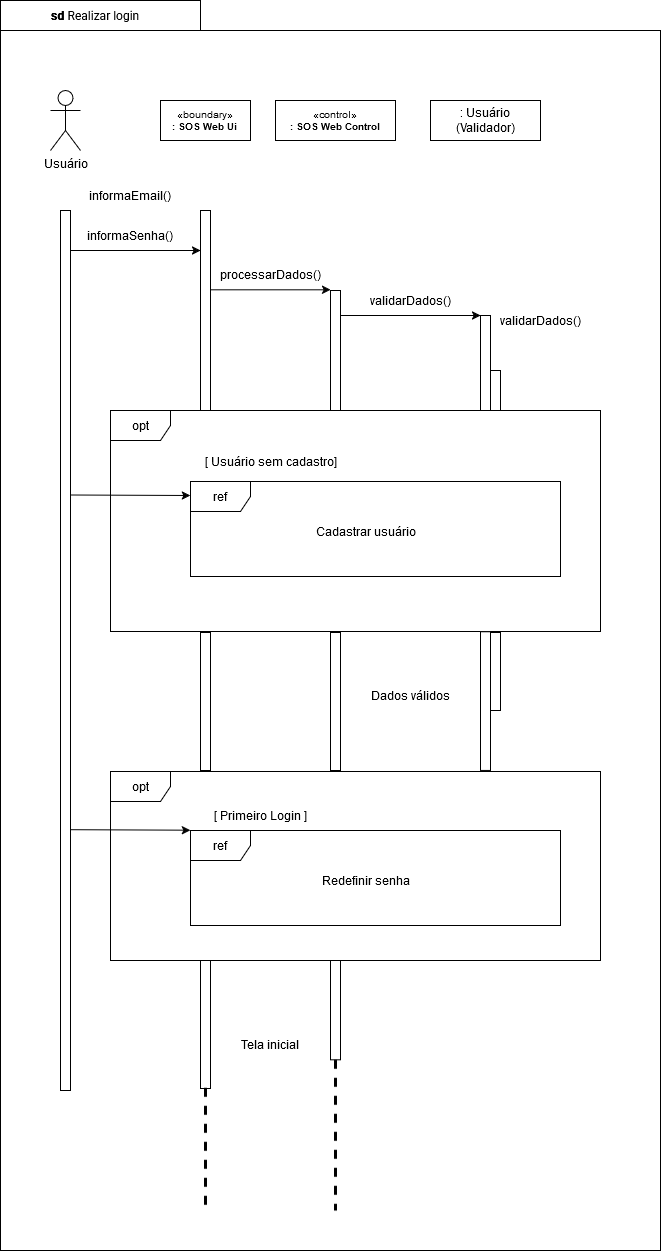

The diagram above was exported from draw.io. Its source (the exported page's mxGraphModel, read from the mxfile embedded in the PNG):
<mxGraphModel dx="1420" dy="845" grid="1" gridSize="10" guides="1" tooltips="1" connect="1" arrows="1" fold="1" page="1" pageScale="1" pageWidth="827" pageHeight="1169" math="0" shadow="0">
  <root>
    <mxCell id="0" />
    <mxCell id="1" parent="0" />
    <mxCell id="svA-SNKay6Wxg-ZPi2XQ-37" value="" style="shape=folder;fontStyle=1;spacingTop=10;tabWidth=200;tabHeight=30;tabPosition=left;html=1;whiteSpace=wrap;movable=0;resizable=0;rotatable=0;deletable=0;editable=0;locked=1;connectable=0;" vertex="1" parent="1">
      <mxGeometry x="84" y="30" width="660" height="1250" as="geometry" />
    </mxCell>
    <mxCell id="svA-SNKay6Wxg-ZPi2XQ-38" value="Usuário" style="shape=umlActor;verticalLabelPosition=bottom;verticalAlign=top;html=1;movable=0;resizable=0;rotatable=0;deletable=0;editable=0;locked=1;connectable=0;" vertex="1" parent="1">
      <mxGeometry x="134" y="120" width="30" height="60" as="geometry" />
    </mxCell>
    <mxCell id="svA-SNKay6Wxg-ZPi2XQ-39" value="" style="html=1;points=[];perimeter=orthogonalPerimeter;outlineConnect=0;targetShapes=umlLifeline;portConstraint=eastwest;newEdgeStyle={&quot;edgeStyle&quot;:&quot;elbowEdgeStyle&quot;,&quot;elbow&quot;:&quot;vertical&quot;,&quot;curved&quot;:0,&quot;rounded&quot;:0};movable=0;resizable=0;rotatable=0;deletable=0;editable=0;locked=1;connectable=0;" vertex="1" parent="1">
      <mxGeometry x="144" y="240" width="10" height="880" as="geometry" />
    </mxCell>
    <mxCell id="svA-SNKay6Wxg-ZPi2XQ-40" value="" style="html=1;points=[];perimeter=orthogonalPerimeter;outlineConnect=0;targetShapes=umlLifeline;portConstraint=eastwest;newEdgeStyle={&quot;edgeStyle&quot;:&quot;elbowEdgeStyle&quot;,&quot;elbow&quot;:&quot;vertical&quot;,&quot;curved&quot;:0,&quot;rounded&quot;:0};movable=0;resizable=0;rotatable=0;deletable=0;editable=0;locked=1;connectable=0;" vertex="1" parent="1">
      <mxGeometry x="284" y="240" width="10" height="200" as="geometry" />
    </mxCell>
    <mxCell id="svA-SNKay6Wxg-ZPi2XQ-41" value="&lt;div style=&quot;font-size: 10px;&quot;&gt;&lt;font style=&quot;font-size: 10px;&quot;&gt;«boundary»&lt;b style=&quot;font-size: 10px;&quot;&gt;&lt;br style=&quot;font-size: 10px;&quot;&gt;&lt;/b&gt;&lt;/font&gt;&lt;/div&gt;&lt;div style=&quot;font-size: 10px;&quot;&gt;&lt;font style=&quot;font-size: 10px;&quot;&gt;&lt;b style=&quot;font-size: 10px;&quot;&gt;: SOS Web Ui&lt;br&gt;&lt;/b&gt;&lt;/font&gt;&lt;/div&gt;" style="html=1;whiteSpace=wrap;fontSize=10;movable=0;resizable=0;rotatable=0;deletable=0;editable=0;locked=1;connectable=0;" vertex="1" parent="1">
      <mxGeometry x="244" y="130" width="90" height="40" as="geometry" />
    </mxCell>
    <mxCell id="svA-SNKay6Wxg-ZPi2XQ-42" value="informaEmail()" style="text;html=1;align=center;verticalAlign=middle;whiteSpace=wrap;rounded=0;movable=0;resizable=0;rotatable=0;deletable=0;editable=0;locked=1;connectable=0;" vertex="1" parent="1">
      <mxGeometry x="184" y="210" width="60" height="30" as="geometry" />
    </mxCell>
    <mxCell id="svA-SNKay6Wxg-ZPi2XQ-43" value="&lt;div align=&quot;center&quot; style=&quot;font-size: 10px;&quot;&gt;&lt;font style=&quot;font-size: 10px;&quot;&gt;«control»&lt;b style=&quot;font-size: 10px;&quot;&gt;&lt;br style=&quot;font-size: 10px;&quot;&gt;&lt;/b&gt;&lt;/font&gt;&lt;/div&gt;&lt;div style=&quot;font-size: 10px;&quot;&gt;&lt;font style=&quot;font-size: 10px;&quot;&gt;&lt;b style=&quot;font-size: 10px;&quot;&gt;: SOS Web Control&lt;br&gt;&lt;/b&gt;&lt;/font&gt;&lt;/div&gt;" style="html=1;whiteSpace=wrap;fontSize=10;movable=0;resizable=0;rotatable=0;deletable=0;editable=0;locked=1;connectable=0;" vertex="1" parent="1">
      <mxGeometry x="359" y="130" width="120" height="40.00000000000001" as="geometry" />
    </mxCell>
    <mxCell id="svA-SNKay6Wxg-ZPi2XQ-44" value="&lt;div&gt;: Usuário&lt;br&gt;(Validador)&lt;/div&gt;" style="html=1;whiteSpace=wrap;movable=0;resizable=0;rotatable=0;deletable=0;editable=0;locked=1;connectable=0;" vertex="1" parent="1">
      <mxGeometry x="514" y="130" width="110" height="40.00000000000001" as="geometry" />
    </mxCell>
    <mxCell id="svA-SNKay6Wxg-ZPi2XQ-45" value="&lt;font data-font-src=&quot;https://fonts.googleapis.com/css?family=Roboto&quot; face=&quot;Roboto&quot;&gt;&lt;b&gt;sd&lt;/b&gt; Realizar login&lt;/font&gt;" style="text;align=center;verticalAlign=middle;rounded=0;glass=0;fontSize=12;labelBackgroundColor=none;labelBorderColor=none;textShadow=0;whiteSpace=wrap;html=1;movable=0;resizable=0;rotatable=0;deletable=0;editable=0;locked=1;connectable=0;" vertex="1" parent="1">
      <mxGeometry x="104" y="35" width="150.34" height="20" as="geometry" />
    </mxCell>
    <mxCell id="svA-SNKay6Wxg-ZPi2XQ-46" value="validarDados()" style="text;html=1;align=center;verticalAlign=middle;whiteSpace=wrap;rounded=0;movable=0;resizable=0;rotatable=0;deletable=0;editable=0;locked=1;connectable=0;" vertex="1" parent="1">
      <mxGeometry x="464" y="315" width="60" height="30" as="geometry" />
    </mxCell>
    <mxCell id="svA-SNKay6Wxg-ZPi2XQ-47" value="" style="endArrow=classic;html=1;rounded=0;movable=0;resizable=0;rotatable=0;deletable=0;editable=0;locked=1;connectable=0;" edge="1" parent="1">
      <mxGeometry width="50" height="50" relative="1" as="geometry">
        <mxPoint x="424" y="345" as="sourcePoint" />
        <mxPoint x="564" y="345" as="targetPoint" />
      </mxGeometry>
    </mxCell>
    <mxCell id="svA-SNKay6Wxg-ZPi2XQ-48" value="validarDados()" style="text;html=1;align=center;verticalAlign=middle;whiteSpace=wrap;rounded=0;movable=0;resizable=0;rotatable=0;deletable=0;editable=0;locked=1;connectable=0;" vertex="1" parent="1">
      <mxGeometry x="594" y="335" width="60" height="30" as="geometry" />
    </mxCell>
    <mxCell id="svA-SNKay6Wxg-ZPi2XQ-49" value="" style="html=1;points=[];perimeter=orthogonalPerimeter;outlineConnect=0;targetShapes=umlLifeline;portConstraint=eastwest;newEdgeStyle={&quot;edgeStyle&quot;:&quot;elbowEdgeStyle&quot;,&quot;elbow&quot;:&quot;vertical&quot;,&quot;curved&quot;:0,&quot;rounded&quot;:0};movable=0;resizable=0;rotatable=0;deletable=0;editable=0;locked=1;connectable=0;" vertex="1" parent="1">
      <mxGeometry x="564" y="345" width="10" height="95" as="geometry" />
    </mxCell>
    <mxCell id="svA-SNKay6Wxg-ZPi2XQ-50" value="" style="html=1;points=[];perimeter=orthogonalPerimeter;outlineConnect=0;targetShapes=umlLifeline;portConstraint=eastwest;newEdgeStyle={&quot;edgeStyle&quot;:&quot;elbowEdgeStyle&quot;,&quot;elbow&quot;:&quot;vertical&quot;,&quot;curved&quot;:0,&quot;rounded&quot;:0};movable=0;resizable=0;rotatable=0;deletable=0;editable=0;locked=1;connectable=0;" vertex="1" parent="1">
      <mxGeometry x="574" y="400" width="10" height="40" as="geometry" />
    </mxCell>
    <mxCell id="svA-SNKay6Wxg-ZPi2XQ-51" value="" style="endArrow=classic;html=1;rounded=0;movable=0;resizable=0;rotatable=0;deletable=0;editable=0;locked=1;connectable=0;" edge="1" parent="1">
      <mxGeometry width="50" height="50" relative="1" as="geometry">
        <mxPoint x="154" y="279.99999999999994" as="sourcePoint" />
        <mxPoint x="284" y="279.99999999999994" as="targetPoint" />
      </mxGeometry>
    </mxCell>
    <mxCell id="svA-SNKay6Wxg-ZPi2XQ-52" value="informaSenha()" style="text;html=1;align=center;verticalAlign=middle;whiteSpace=wrap;rounded=0;movable=0;resizable=0;rotatable=0;deletable=0;editable=0;locked=1;connectable=0;" vertex="1" parent="1">
      <mxGeometry x="184" y="249.99999999999994" width="60" height="30" as="geometry" />
    </mxCell>
    <mxCell id="svA-SNKay6Wxg-ZPi2XQ-53" value="" style="endArrow=classic;html=1;rounded=0;movable=0;resizable=0;rotatable=0;deletable=0;editable=0;locked=1;connectable=0;" edge="1" parent="1">
      <mxGeometry width="50" height="50" relative="1" as="geometry">
        <mxPoint x="294" y="319.31" as="sourcePoint" />
        <mxPoint x="414" y="319.31" as="targetPoint" />
      </mxGeometry>
    </mxCell>
    <mxCell id="svA-SNKay6Wxg-ZPi2XQ-54" value="processarDados()" style="text;html=1;align=center;verticalAlign=middle;whiteSpace=wrap;rounded=0;movable=0;resizable=0;rotatable=0;deletable=0;editable=0;locked=1;connectable=0;" vertex="1" parent="1">
      <mxGeometry x="324" y="288.61999999999995" width="60" height="30" as="geometry" />
    </mxCell>
    <mxCell id="svA-SNKay6Wxg-ZPi2XQ-55" value="" style="html=1;points=[];perimeter=orthogonalPerimeter;outlineConnect=0;targetShapes=umlLifeline;portConstraint=eastwest;newEdgeStyle={&quot;edgeStyle&quot;:&quot;elbowEdgeStyle&quot;,&quot;elbow&quot;:&quot;vertical&quot;,&quot;curved&quot;:0,&quot;rounded&quot;:0};movable=0;resizable=0;rotatable=0;deletable=0;editable=0;locked=1;connectable=0;" vertex="1" parent="1">
      <mxGeometry x="414" y="320" width="10" height="120" as="geometry" />
    </mxCell>
    <mxCell id="svA-SNKay6Wxg-ZPi2XQ-56" value="opt" style="shape=umlFrame;whiteSpace=wrap;html=1;pointerEvents=0;movable=0;resizable=0;rotatable=0;deletable=0;editable=0;locked=1;connectable=0;" vertex="1" parent="1">
      <mxGeometry x="194" y="440" width="490" height="221" as="geometry" />
    </mxCell>
    <mxCell id="svA-SNKay6Wxg-ZPi2XQ-57" value="ref" style="shape=umlFrame;whiteSpace=wrap;html=1;pointerEvents=0;movable=0;resizable=0;rotatable=0;deletable=0;editable=0;locked=1;connectable=0;" vertex="1" parent="1">
      <mxGeometry x="274" y="511" width="370" height="95" as="geometry" />
    </mxCell>
    <mxCell id="svA-SNKay6Wxg-ZPi2XQ-58" value="[ Usuário sem cadastro]" style="text;html=1;align=center;verticalAlign=middle;resizable=0;points=[];autosize=1;strokeColor=none;fillColor=none;movable=0;rotatable=0;deletable=0;editable=0;locked=1;connectable=0;" vertex="1" parent="1">
      <mxGeometry x="274" y="476" width="160" height="30" as="geometry" />
    </mxCell>
    <mxCell id="svA-SNKay6Wxg-ZPi2XQ-59" value="Cadastrar usuário" style="text;html=1;align=center;verticalAlign=middle;resizable=0;points=[];autosize=1;strokeColor=none;fillColor=none;movable=0;rotatable=0;deletable=0;editable=0;locked=1;connectable=0;" vertex="1" parent="1">
      <mxGeometry x="389" y="546" width="120" height="30" as="geometry" />
    </mxCell>
    <mxCell id="svA-SNKay6Wxg-ZPi2XQ-60" value="" style="endArrow=classic;html=1;rounded=0;movable=0;resizable=0;rotatable=0;deletable=0;editable=0;locked=1;connectable=0;" edge="1" parent="1">
      <mxGeometry width="50" height="50" relative="1" as="geometry">
        <mxPoint x="154" y="524.5" as="sourcePoint" />
        <mxPoint x="274" y="525" as="targetPoint" />
      </mxGeometry>
    </mxCell>
    <mxCell id="svA-SNKay6Wxg-ZPi2XQ-61" value="" style="html=1;points=[];perimeter=orthogonalPerimeter;outlineConnect=0;targetShapes=umlLifeline;portConstraint=eastwest;newEdgeStyle={&quot;edgeStyle&quot;:&quot;elbowEdgeStyle&quot;,&quot;elbow&quot;:&quot;vertical&quot;,&quot;curved&quot;:0,&quot;rounded&quot;:0};movable=0;resizable=0;rotatable=0;deletable=0;editable=0;locked=1;connectable=0;" vertex="1" parent="1">
      <mxGeometry x="284" y="662" width="10" height="138" as="geometry" />
    </mxCell>
    <mxCell id="svA-SNKay6Wxg-ZPi2XQ-62" value="" style="html=1;points=[];perimeter=orthogonalPerimeter;outlineConnect=0;targetShapes=umlLifeline;portConstraint=eastwest;newEdgeStyle={&quot;edgeStyle&quot;:&quot;elbowEdgeStyle&quot;,&quot;elbow&quot;:&quot;vertical&quot;,&quot;curved&quot;:0,&quot;rounded&quot;:0};movable=0;resizable=0;rotatable=0;deletable=0;editable=0;locked=1;connectable=0;" vertex="1" parent="1">
      <mxGeometry x="564" y="661.31" width="10" height="138.69" as="geometry" />
    </mxCell>
    <mxCell id="svA-SNKay6Wxg-ZPi2XQ-63" value="" style="html=1;points=[];perimeter=orthogonalPerimeter;outlineConnect=0;targetShapes=umlLifeline;portConstraint=eastwest;newEdgeStyle={&quot;edgeStyle&quot;:&quot;elbowEdgeStyle&quot;,&quot;elbow&quot;:&quot;vertical&quot;,&quot;curved&quot;:0,&quot;rounded&quot;:0};movable=0;resizable=0;rotatable=0;deletable=0;editable=0;locked=1;connectable=0;" vertex="1" parent="1">
      <mxGeometry x="414" y="662" width="10" height="138" as="geometry" />
    </mxCell>
    <mxCell id="svA-SNKay6Wxg-ZPi2XQ-64" value="Dados válidos" style="text;html=1;align=center;verticalAlign=middle;whiteSpace=wrap;rounded=0;movable=0;resizable=0;rotatable=0;deletable=0;editable=0;locked=1;connectable=0;" vertex="1" parent="1">
      <mxGeometry x="449" y="710" width="90" height="30" as="geometry" />
    </mxCell>
    <mxCell id="svA-SNKay6Wxg-ZPi2XQ-65" value="" style="html=1;points=[];perimeter=orthogonalPerimeter;outlineConnect=0;targetShapes=umlLifeline;portConstraint=eastwest;newEdgeStyle={&quot;edgeStyle&quot;:&quot;elbowEdgeStyle&quot;,&quot;elbow&quot;:&quot;vertical&quot;,&quot;curved&quot;:0,&quot;rounded&quot;:0};movable=0;resizable=0;rotatable=0;deletable=0;editable=0;locked=1;connectable=0;" vertex="1" parent="1">
      <mxGeometry x="284" y="990" width="10" height="128" as="geometry" />
    </mxCell>
    <mxCell id="svA-SNKay6Wxg-ZPi2XQ-66" value="" style="html=1;points=[];perimeter=orthogonalPerimeter;outlineConnect=0;targetShapes=umlLifeline;portConstraint=eastwest;newEdgeStyle={&quot;edgeStyle&quot;:&quot;elbowEdgeStyle&quot;,&quot;elbow&quot;:&quot;vertical&quot;,&quot;curved&quot;:0,&quot;rounded&quot;:0};movable=0;resizable=0;rotatable=0;deletable=0;editable=0;locked=1;connectable=0;" vertex="1" parent="1">
      <mxGeometry x="414" y="990" width="10" height="99.31" as="geometry" />
    </mxCell>
    <mxCell id="svA-SNKay6Wxg-ZPi2XQ-67" value="Tela inicial" style="text;html=1;align=center;verticalAlign=middle;whiteSpace=wrap;rounded=0;movable=0;resizable=0;rotatable=0;deletable=0;editable=0;locked=1;connectable=0;" vertex="1" parent="1">
      <mxGeometry x="309" y="1059.31" width="90" height="30" as="geometry" />
    </mxCell>
    <mxCell id="svA-SNKay6Wxg-ZPi2XQ-68" value="opt" style="shape=umlFrame;whiteSpace=wrap;html=1;pointerEvents=0;movable=0;resizable=0;rotatable=0;deletable=0;editable=0;locked=1;connectable=0;" vertex="1" parent="1">
      <mxGeometry x="194" y="801" width="490" height="189" as="geometry" />
    </mxCell>
    <mxCell id="svA-SNKay6Wxg-ZPi2XQ-69" value="" style="endArrow=classic;html=1;rounded=0;movable=0;resizable=0;rotatable=0;deletable=0;editable=0;locked=1;connectable=0;" edge="1" parent="1">
      <mxGeometry width="50" height="50" relative="1" as="geometry">
        <mxPoint x="154" y="859.2" as="sourcePoint" />
        <mxPoint x="274" y="859.7" as="targetPoint" />
      </mxGeometry>
    </mxCell>
    <mxCell id="svA-SNKay6Wxg-ZPi2XQ-70" value="ref" style="shape=umlFrame;whiteSpace=wrap;html=1;pointerEvents=0;movable=0;resizable=0;rotatable=0;deletable=0;editable=0;locked=1;connectable=0;" vertex="1" parent="1">
      <mxGeometry x="274" y="860" width="370" height="95" as="geometry" />
    </mxCell>
    <mxCell id="svA-SNKay6Wxg-ZPi2XQ-71" value="Redefinir senha" style="text;html=1;align=center;verticalAlign=middle;resizable=0;points=[];autosize=1;strokeColor=none;fillColor=none;movable=0;rotatable=0;deletable=0;editable=0;locked=1;connectable=0;" vertex="1" parent="1">
      <mxGeometry x="394" y="895" width="110" height="30" as="geometry" />
    </mxCell>
    <mxCell id="svA-SNKay6Wxg-ZPi2XQ-72" value="" style="edgeStyle=orthogonalEdgeStyle;rounded=0;orthogonalLoop=1;jettySize=auto;html=1;endArrow=none;endFill=0;dashed=1;strokeWidth=3;movable=0;resizable=0;rotatable=0;deletable=0;editable=0;locked=1;connectable=0;" edge="1" parent="1">
      <mxGeometry relative="1" as="geometry">
        <mxPoint x="289" y="1240" as="targetPoint" />
        <mxPoint x="289" y="1117.31" as="sourcePoint" />
        <Array as="points">
          <mxPoint x="289" y="1170" />
          <mxPoint x="289" y="1170" />
        </Array>
      </mxGeometry>
    </mxCell>
    <mxCell id="svA-SNKay6Wxg-ZPi2XQ-73" value="" style="edgeStyle=orthogonalEdgeStyle;rounded=0;orthogonalLoop=1;jettySize=auto;html=1;endArrow=none;endFill=0;dashed=1;strokeWidth=3;movable=0;resizable=0;rotatable=0;deletable=0;editable=0;locked=1;connectable=0;" edge="1" parent="1">
      <mxGeometry relative="1" as="geometry">
        <mxPoint x="419" y="1240" as="targetPoint" />
        <mxPoint x="419" y="1089.31" as="sourcePoint" />
        <Array as="points">
          <mxPoint x="419" y="1150" />
          <mxPoint x="419" y="1150" />
        </Array>
      </mxGeometry>
    </mxCell>
    <mxCell id="svA-SNKay6Wxg-ZPi2XQ-74" value="[ Primeiro Login ]" style="text;html=1;align=center;verticalAlign=middle;resizable=0;points=[];autosize=1;strokeColor=none;fillColor=none;movable=0;rotatable=0;deletable=0;editable=0;locked=1;connectable=0;" vertex="1" parent="1">
      <mxGeometry x="284" y="830" width="120" height="30" as="geometry" />
    </mxCell>
    <mxCell id="svA-SNKay6Wxg-ZPi2XQ-75" value="" style="html=1;points=[];perimeter=orthogonalPerimeter;outlineConnect=0;targetShapes=umlLifeline;portConstraint=eastwest;newEdgeStyle={&quot;edgeStyle&quot;:&quot;elbowEdgeStyle&quot;,&quot;elbow&quot;:&quot;vertical&quot;,&quot;curved&quot;:0,&quot;rounded&quot;:0};movable=0;resizable=0;rotatable=0;deletable=0;editable=0;locked=1;connectable=0;" vertex="1" parent="1">
      <mxGeometry x="574" y="662" width="10" height="78" as="geometry" />
    </mxCell>
  </root>
</mxGraphModel>